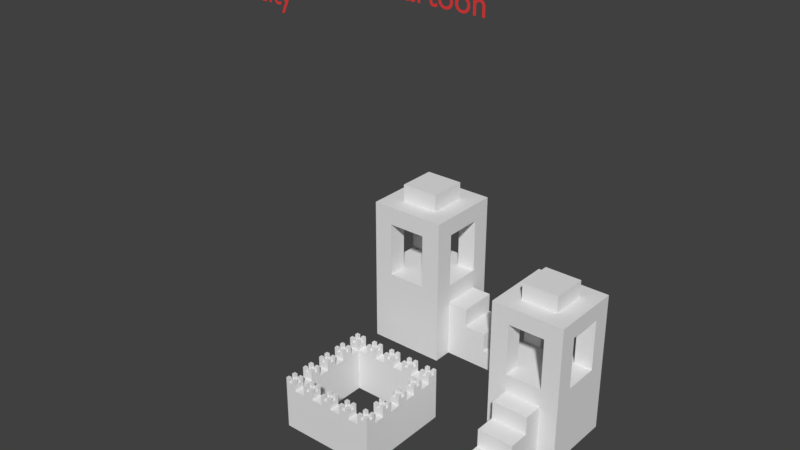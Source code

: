 # Source: Wall_segment.blend  (saved by Blender 2.79.0; exported with 4.5.12 LTS)
import bpy
from mathutils import Matrix  # noqa: F401  (used for matrix-valued properties, if any)

bpy.ops.wm.read_factory_settings(use_empty=True)
scene = bpy.context.scene
scene.name = 'Scene'

# ---- collections
col_collection_1 = bpy.data.collections.new('Collection 1'); scene.collection.children.link(col_collection_1)
col_collection_1.hide_render = True
col_collection_1.hide_viewport = True
col_collection_2 = bpy.data.collections.new('Collection 2'); scene.collection.children.link(col_collection_2)

# ---- materials (node trees are filled in below, after node groups)
mat_material = bpy.data.materials.new('Material')
mat_material.alpha_threshold = 0.0
mat_material.roughness = 0.5

# ---- material node trees
mat_material.use_nodes = True; mat_material.node_tree.nodes.clear()
_N = mat_material.node_tree.nodes; _L = mat_material.node_tree.links
n0 = _N.new('ShaderNodeOutputMaterial'); n0.name = 'Material Output'; n0.location = (300, 300)
n1 = _N.new('ShaderNodeBsdfDiffuse'); n1.name = 'Diffuse BSDF'; n1.location = (10, 300)
n1.inputs[0].default_value = (0.8, 0.04761, 0.04761, 1.0)
_L.new(n1.outputs[0], n0.inputs[0])
n0.is_active_output = True

# ---- world
world_world = bpy.data.worlds.new('World'); scene.world = world_world
world_world.color = (0.05088, 0.05088, 0.05088)
world_world.use_sun_shadow = False
world_world.sun_shadow_jitter_overblur = 0.0
world_world.cycles.sampling_method = 'MANUAL'

# ---- meshes
me_cube_001 = bpy.data.meshes.new('Cube.001')
me_cube_001.from_pydata([(-1.0, 0.3333, -0.2762), (-1.0, -0.3333, -0.2762), (-1.0, -0.3333, 0.2762), (-1.0, 0.3333, 0.2762), (1.0, -0.3333, -0.2762), (1.0, 0.3333, -0.2762), (1.0, 0.3333, 0.2762), (1.0, -0.3333, 0.2762), (0.3333, 1.0, -0.2762), (-0.3333, 1.0, -0.2762), (-0.3333, 1.0, 0.2762), (0.3333, 1.0, 0.2762), (-0.3333, -1.0, -0.2762), (0.3333, -1.0, -0.2762), (0.3333, -1.0, 0.2762), (-0.3333, -1.0, 0.2762), (-0.3333, 0.3333, 0.2762), (0.3333, 0.3333, 0.2762), (-0.3333, -0.3333, 0.2762), (0.3333, -0.3333, 0.2762), (0.3333, 0.3333, -0.2762), (-0.3333, 0.3333, -0.2762), (0.3333, -0.3333, -0.2762), (-0.3333, -0.3333, -0.2762)], [], [(23, 18, 2, 1), (20, 17, 6, 5), (19, 22, 4, 7), (16, 3, 2, 18), (21, 0, 3, 16), (20, 5, 4, 22), (23, 12, 15, 18), (5, 6, 7, 4), (1, 2, 3, 0), (0, 21, 23, 1), (21, 20, 22, 23), (9, 8, 20, 21), (6, 17, 19, 7), (17, 16, 18, 19), (21, 16, 10, 9), (11, 10, 16, 17), (22, 19, 14, 13), (19, 18, 15, 14), (23, 22, 13, 12), (20, 8, 11, 17), (13, 14, 15, 12), (9, 10, 11, 8)])
me_cube_001.use_remesh_preserve_volume = False
me_cube_001.use_remesh_preserve_attributes = False
me_cube_001.use_mirror_vertex_groups = False
me_cube_001.update()
me_cube = bpy.data.meshes.new('Cube')
me_cube.from_pydata([(0.6795, 0.359, 5.211), (0.3205, 0.359, 5.211), (0.6795, -0.359, 5.211), (0.3205, -0.359, 5.211), (0.0, -1.0, -4.0), (0.0, 1.0, -4.0), (2.0, -1.0, -4.0), (2.0, -1.0, 4.0), (2.0, 1.0, -4.0), (2.0, 1.0, 4.0), (1.0, 1.0, -4.0), (1.0, 1.0, 4.0), (1.0, -1.0, -4.0), (0.0, -1.0, -2.0), (0.0, -1.0, 0.0), (0.0, -1.0, 2.0), (0.0, 1.0, 2.0), (0.0, 1.0, 0.0), (0.0, 1.0, -2.0), (2.0, 1.0, 2.0), (2.0, 1.0, 0.0), (2.0, 1.0, -2.0), (2.0, -1.0, 2.0), (2.0, -1.0, 0.0), (2.0, -1.0, -2.0), (1.0, -1.0, 2.0), (1.0, -1.0, 0.0), (1.0, -1.0, -2.0), (1.0, 1.0, 2.0), (1.0, 1.0, 0.0), (1.0, 1.0, -2.0), (0.0, 1.0, 4.0), (1.0, -1.0, 4.0), (0.0, -1.0, 4.0), (1.0, -1.0, 6.0), (0.0, -1.0, 6.0), (0.0, 1.0, 6.0), (1.0, 1.0, 6.0), (0.3205, -1.0, 6.0), (0.3205, -1.0, 5.211), (0.3205, -0.359, 6.0), (0.6795, -1.0, 5.211), (0.6795, -0.359, 6.0), (0.0, -0.359, 6.0), (0.6795, -1.0, 6.0), (1.0, -0.359, 6.0), (1.0, -0.359, 5.211), (0.0, -0.359, 5.211), (0.0, 0.359, 6.0), (0.0, 0.359, 5.211), (1.0, 0.359, 5.211), (0.6795, 0.359, 6.0), (1.0, 0.359, 6.0), (0.3205, 1.0, 6.0), (0.3205, 1.0, 5.211), (0.3205, 0.359, 6.0), (0.6795, 1.0, 5.211), (0.6795, 1.0, 6.0)], [], [(3, 47, 43, 40), (0, 50, 52, 51), (1, 55, 48, 49), (0, 2, 46, 50), (3, 40, 38, 39), (1, 3, 2, 0), (1, 54, 53, 55), (2, 41, 44, 42), (3, 39, 41, 2), (0, 51, 57, 56), (15, 33, 31, 16), (28, 11, 9, 19), (19, 9, 7, 22), (25, 32, 33, 15), (10, 8, 6, 12), (9, 11, 32, 7), (5, 10, 12, 4), (22, 7, 32, 25), (16, 31, 11, 28), (5, 18, 30, 10), (18, 17, 29, 30), (17, 16, 28, 29), (6, 24, 27, 12), (24, 23, 26, 27), (23, 22, 25, 26), (12, 27, 13, 4), (27, 26, 14, 13), (26, 25, 15, 14), (8, 21, 24, 6), (21, 20, 23, 24), (20, 19, 22, 23), (10, 30, 21, 8), (30, 29, 20, 21), (29, 28, 19, 20), (4, 13, 18, 5), (13, 14, 17, 18), (14, 15, 16, 17), (31, 54, 56, 11), (34, 45, 42, 44), (57, 37, 11, 56), (31, 36, 53, 54), (38, 35, 33, 39), (46, 2, 42, 45), (38, 40, 43, 35), (48, 55, 53, 36), (57, 51, 52, 37), (47, 3, 1, 49), (54, 1, 0, 56), (32, 34, 44, 41), (33, 32, 41, 39), (33, 47, 49, 31), (48, 36, 31, 49), (33, 35, 43, 47), (45, 34, 32, 46), (11, 50, 46, 32), (11, 37, 52, 50)])
me_cube.use_remesh_preserve_volume = False
me_cube.use_remesh_preserve_attributes = False
me_cube.use_mirror_vertex_groups = False
me_cube.update()
me_cube_007 = bpy.data.meshes.new('Cube.007')
me_cube_007.from_pydata([(-1.0, -1.0, -1.0), (-1.0, -1.0, 1.0), (-1.0, 1.0, -1.0), (-1.0, 1.0, 1.0), (1.0, -1.0, -1.0), (1.0, -1.0, 1.0), (1.0, 1.0, -1.0), (1.0, 1.0, 1.0), (-1.0, 0.0, -1.0), (-1.0, -1.0, 0.0), (-1.0, 0.0, 1.0), (-1.0, 1.0, 0.0), (0.0, 1.0, -1.0), (0.0, 1.0, 1.0), (1.0, 1.0, 0.0), (1.0, 0.0, -1.0), (1.0, 0.0, 1.0), (1.0, -1.0, 0.0), (0.0, -1.0, -1.0), (0.0, -1.0, 1.0), (0.0, 0.0, 1.0), (0.0, 0.0, -1.0), (0.0, -1.0, 0.0), (1.0, 0.0, 0.0), (0.0, 1.0, 0.0), (-2.101, 0.0, -1.0), (-1.0, -0.5, -1.0), (-1.0, -1.0, 0.5), (-1.0, 0.5, 1.0), (-1.0, 1.0, -0.5), (-0.5, 1.0, -1.0), (0.5, 1.0, 1.0), (1.0, 1.0, -0.5), (1.0, 0.5, -1.0), (1.0, -0.5, 1.0), (1.0, -1.0, -0.5), (0.5, -1.0, -1.0), (-0.5, -1.0, 1.0), (-1.0, 0.5, -1.0), (-1.0, -1.0, -0.5), (-1.0, -0.5, 1.0), (-1.0, 1.0, 0.5), (0.5, 1.0, -1.0), (-0.5, 1.0, 1.0), (1.0, 1.0, 0.5), (1.0, -0.5, -1.0), (1.0, 0.5, 1.0), (1.0, -1.0, 0.5), (-0.5, -1.0, -1.0), (0.5, -1.0, 1.0), (0.0, -0.5, 1.0), (0.0, 0.5, 1.0), (0.5, 0.0, 1.0), (-0.5, 0.0, 1.0), (0.0, -0.5, -1.0), (0.0, 0.5, -1.0), (-0.5, 0.0, -1.0), (0.5, 0.0, -1.0), (-0.5, -1.0, 0.0), (0.5, -1.0, 0.0), (0.0, -1.0, -0.5), (0.0, -1.0, 0.5), (1.0, -0.5, 0.0), (1.0, 0.5, 0.0), (1.0, 0.0, -0.5), (1.0, 0.0, 0.5), (0.5, 1.0, 0.0), (-0.5, 1.0, 0.0), (0.0, 1.0, -0.5), (0.0, 1.0, 0.5), (-1.0, 0.5, 0.0), (-1.0, -0.5, 0.0), (-2.101, 0.5, -1.0), (-1.0, 0.0, 0.5), (-1.0, -0.5, 0.5), (-1.0, -0.5, -0.5), (-1.0, 0.5, -0.5), (-0.5, 1.0, 0.5), (-0.5, 1.0, -0.5), (0.5, 1.0, -0.5), (1.0, 0.5, 0.5), (1.0, 0.5, -0.5), (1.0, -0.5, -0.5), (0.5, -1.0, 0.5), (0.5, -1.0, -0.5), (-0.5, -1.0, -0.5), (0.5, 0.5, -1.0), (-0.5, 0.5, -1.0), (-0.5, -0.5, -1.0), (-0.5, 0.5, 1.0), (0.5, 0.5, 1.0), (0.5, -0.5, 1.0), (-0.5, -0.5, 1.0), (0.5, -0.5, -1.0), (-0.5, -1.0, 0.5), (1.0, -0.5, 0.5), (0.5, 1.0, 0.5), (-1.0, 0.5, 0.5), (-1.0, 0.5, 2.902), (-1.0, 1.0, 2.902), (0.5, 1.0, 2.902), (1.0, 1.0, 2.902), (1.0, -0.5, 2.902), (1.0, -1.0, 2.902), (-0.5, -1.0, 2.902), (-1.0, -1.0, 2.902), (-1.0, -0.5, 2.902), (-0.5, 1.0, 2.902), (1.0, 0.5, 2.902), (0.5, -1.0, 2.902), (-0.5, 0.5, 2.902), (0.5, 0.5, 2.902), (0.5, -0.5, 2.902), (-0.5, -0.5, 2.902), (1.0, -0.5, 1.951), (1.0, -1.0, 1.951), (-1.0, -0.5, 1.951), (-0.5, -0.5, 1.951), (0.5, -1.0, 1.951), (0.5, -0.5, 1.951), (1.0, 1.0, 1.951), (1.0, 0.5, 1.951), (-0.5, 1.0, 1.951), (-0.5, 0.5, 1.951), (-1.0, 0.5, 1.951), (-1.0, 1.0, 1.951), (-1.0, -1.0, 1.951), (-0.5, -1.0, 1.951), (0.5, 1.0, 1.951), (0.5, 0.5, 1.951), (1.0, -0.5, 2.427), (1.0, -1.0, 1.476), (-1.0, -0.5, 2.427), (-0.5, -0.5, 1.476), (0.5, -1.0, 2.427), (0.5, -0.5, 1.476), (1.0, 1.0, 2.427), (1.0, 0.5, 1.476), (-0.5, 1.0, 2.427), (-0.5, 0.5, 1.476), (-1.0, 0.5, 2.427), (-1.0, 1.0, 1.476), (-1.0, -1.0, 2.427), (-0.5, -1.0, 2.427), (0.5, 1.0, 2.427), (0.5, 0.5, 2.427), (1.0, -0.5, 1.476), (1.0, -1.0, 2.427), (-1.0, -0.5, 1.476), (-0.5, -0.5, 2.427), (0.5, -1.0, 1.476), (0.5, -0.5, 2.427), (1.0, 1.0, 1.476), (1.0, 0.5, 2.427), (-0.5, 1.0, 1.476), (-0.5, 0.5, 2.427), (-1.0, 0.5, 1.476), (-1.0, 1.0, 2.427), (-1.0, -1.0, 1.476), (-0.5, -1.0, 1.476), (0.5, 1.0, 1.476), (0.5, 0.5, 1.476), (1.0, 0.0, 2.902), (1.0, 0.0, 2.427), (0.5, 0.0, 2.427), (0.5, 0.0, 2.902), (0.0, -1.0, 2.902), (0.0, -1.0, 2.427), (0.0, -0.5, 2.427), (0.0, -0.5, 2.902), (0.0, 0.0, 2.427), (-1.0, 0.0, 2.427), (-1.0, 0.0, 2.902), (0.0, 1.0, 2.902), (0.0, 1.0, 2.427), (0.0, 0.5, 2.427), (0.0, 0.5, 2.902), (-0.5, 0.0, 2.902), (-0.5, 0.0, 2.427), (-0.5, 0.25, 2.427), (0.0, -0.5, 3.351), (0.5, -0.5, 3.351), (0.0, 0.5, 3.351), (-0.5, 0.5, 3.351), (0.5, 0.0, 3.351), (0.5, 0.5, 3.351), (-0.5, -0.5, 3.351), (0.0, 0.0, 3.351), (-0.5, 0.0, 3.351), (-1.533, 0.5, -1.0), (-1.533, 0.0, -1.0), (-1.533, -0.5, 0.0), (-1.533, 0.0, 0.0), (-2.645, 0.5, -1.0), (-1.533, 0.0, 0.5), (-1.533, -0.5, -1.0), (-1.533, 0.5, 0.0), (-1.533, -0.5, 0.5), (-1.533, -0.5, -0.5), (-1.533, 0.5, -0.5), (-1.533, 0.5, 0.5), (-2.101, -0.5, 0.0), (-2.101, 0.0, 0.0), (-2.101, 0.0, -0.5), (-2.101, -0.5, -1.0), (-2.101, 0.5, 0.0), (-2.101, -0.5, -0.5), (-2.101, 0.5, -0.5), (-2.645, 0.0, -1.0), (-2.645, 0.0, -0.5), (-2.645, -0.5, -1.0), (-2.645, -0.5, -0.5), (-2.645, 0.5, -0.5)], [], [(97, 28, 3, 41), (96, 31, 7, 44), (95, 34, 5, 47), (94, 37, 1, 27), (93, 45, 4, 36), (153, 136, 101, 108), (91, 50, 19, 49), (90, 51, 20, 52), (89, 28, 10, 53), (88, 54, 18, 48), (87, 55, 21, 56), (86, 33, 15, 57), (85, 58, 9, 39), (84, 59, 22, 60), (83, 49, 19, 61), (82, 62, 17, 35), (81, 63, 23, 64), (80, 46, 16, 65), (79, 66, 14, 32), (78, 67, 24, 68), (77, 43, 13, 69), (76, 70, 11, 29), (26, 75, 198, 195), (74, 40, 10, 73), (97, 70, 196, 200), (9, 27, 74, 71), (27, 1, 40, 74), (71, 74, 197, 191), (0, 39, 75, 26), (39, 9, 71, 75), (38, 76, 29, 2), (73, 97, 200, 194), (38, 8, 190, 189), (67, 77, 69, 24), (11, 41, 77, 67), (41, 3, 43, 77), (30, 78, 68, 12), (2, 29, 78, 30), (29, 11, 67, 78), (42, 79, 32, 6), (12, 68, 79, 42), (68, 24, 66, 79), (63, 80, 65, 23), (14, 44, 80, 63), (44, 7, 46, 80), (33, 81, 64, 15), (6, 32, 81, 33), (32, 14, 63, 81), (45, 82, 35, 4), (15, 64, 82, 45), (64, 23, 62, 82), (59, 83, 61, 22), (17, 47, 83, 59), (47, 5, 49, 83), (36, 84, 60, 18), (4, 35, 84, 36), (35, 17, 59, 84), (48, 85, 39, 0), (18, 60, 85, 48), (60, 22, 58, 85), (55, 86, 57, 21), (12, 42, 86, 55), (42, 6, 33, 86), (38, 87, 56, 8), (2, 30, 87, 38), (30, 12, 55, 87), (26, 88, 48, 0), (8, 56, 88, 26), (56, 21, 54, 88), (51, 89, 53, 20), (13, 43, 89, 51), (46, 90, 52, 16), (31, 13, 51, 90), (147, 130, 102, 103), (16, 52, 91, 34), (52, 20, 50, 91), (50, 92, 37, 19), (20, 53, 92, 50), (53, 10, 40, 92), (54, 93, 36, 18), (21, 57, 93, 54), (57, 15, 45, 93), (58, 94, 27, 9), (22, 61, 94, 58), (61, 19, 37, 94), (62, 95, 47, 17), (23, 65, 95, 62), (65, 16, 34, 95), (66, 96, 44, 14), (24, 69, 96, 66), (69, 13, 31, 96), (70, 97, 41, 11), (70, 76, 199, 196), (73, 10, 28, 97), (113, 106, 105, 104), (107, 99, 98, 110), (101, 100, 111, 108), (102, 112, 109, 103), (157, 140, 98, 99), (132, 142, 105, 106), (169, 113, 104, 166), (142, 143, 104, 105), (134, 147, 103, 109), (136, 144, 100, 101), (167, 143, 149, 168), (138, 157, 99, 107), (166, 104, 143, 167), (161, 137, 121, 129), (154, 141, 125, 122), (160, 161, 129, 128), (159, 133, 117, 127), (152, 160, 128, 120), (150, 131, 115, 118), (156, 139, 123, 124), (158, 159, 127, 126), (146, 135, 119, 114), (148, 158, 126, 116), (141, 156, 124, 125), (139, 154, 122, 123), (131, 146, 114, 115), (133, 148, 116, 117), (135, 150, 118, 119), (137, 152, 120, 121), (46, 7, 152, 137), (91, 49, 150, 135), (92, 40, 148, 133), (5, 34, 146, 131), (89, 43, 154, 139), (3, 28, 156, 141), (40, 1, 158, 148), (34, 91, 135, 146), (1, 37, 159, 158), (28, 89, 139, 156), (49, 5, 131, 150), (7, 31, 160, 152), (37, 92, 133, 159), (31, 90, 161, 160), (43, 3, 141, 154), (90, 46, 137, 161), (129, 121, 153, 145), (122, 125, 157, 138), (128, 129, 145, 144), (127, 117, 149, 143), (120, 128, 144, 136), (118, 115, 147, 134), (124, 123, 155, 140), (126, 127, 143, 142), (114, 119, 151, 130), (116, 126, 142, 132), (125, 124, 140, 157), (123, 122, 138, 155), (115, 114, 130, 147), (117, 116, 132, 149), (119, 118, 134, 151), (121, 120, 136, 153), (178, 149, 132, 171), (171, 132, 106, 172), (172, 106, 113, 177), (173, 100, 144, 174), (174, 144, 145, 175), (176, 111, 100, 173), (162, 102, 130, 163), (163, 130, 151, 164), (165, 112, 102, 162), (111, 165, 162, 108), (153, 163, 164, 145), (108, 162, 163, 153), (109, 166, 167, 134), (134, 167, 168, 151), (112, 169, 166, 109), (98, 172, 177, 110), (140, 171, 172, 98), (155, 179, 178, 171, 140), (110, 176, 173, 107), (138, 174, 175, 155), (107, 173, 174, 138), (169, 112, 181, 180), (113, 169, 180, 186), (111, 176, 182, 185), (112, 165, 184, 181), (170, 168, 149, 178), (175, 170, 178, 155), (170, 175, 145, 164), (168, 170, 164, 151), (187, 188, 186, 180), (182, 183, 188, 187), (187, 184, 185, 182), (180, 181, 184, 187), (165, 111, 185, 184), (110, 177, 188, 183), (176, 110, 183, 182), (177, 113, 186, 188), (190, 195, 204, 25), (191, 197, 194, 192), (195, 198, 206, 204), (191, 192, 202, 201), (196, 199, 207, 205), (192, 194, 200, 196), (8, 26, 195, 190), (76, 38, 189, 199), (74, 73, 194, 197), (75, 71, 191, 198), (206, 201, 202, 203), (207, 72, 193, 212), (25, 204, 210, 208), (203, 202, 205, 207), (199, 189, 72, 207), (198, 191, 201, 206), (189, 190, 25, 72), (192, 196, 205, 202), (210, 211, 209, 208), (208, 209, 212, 193), (206, 203, 209, 211), (72, 25, 208, 193), (203, 207, 212, 209), (204, 206, 211, 210)])
me_cube_007.use_remesh_preserve_volume = False
me_cube_007.use_remesh_preserve_attributes = False
me_cube_007.use_mirror_vertex_groups = False
me_cube_007.update()
me_cube_006 = bpy.data.meshes.new('Cube.006')
me_cube_006.from_pydata([(-1.0, -1.0, -1.0), (-1.0, -1.0, 1.0), (-1.0, 1.0, -1.0), (-1.0, 1.0, 1.0), (1.0, -1.0, -1.0), (1.0, -1.0, 1.0), (1.0, 1.0, -1.0), (1.0, 1.0, 1.0), (-1.0, 0.0, -1.0), (-1.0, -1.0, 0.0), (-1.0, 0.0, 1.0), (-1.0, 1.0, 0.0), (0.0, 1.0, -1.0), (0.0, 1.0, 1.0), (1.0, 1.0, 0.0), (1.0, 0.0, -1.0), (1.0, 0.0, 1.0), (1.0, -1.0, 0.0), (0.0, -1.0, -1.0), (0.0, -1.0, 1.0), (0.0, 0.0, 1.0), (0.0, 0.0, -1.0), (0.0, -1.0, 0.0), (1.0, 0.0, 0.0), (0.0, 1.0, 0.0), (-2.101, 0.0, -1.0), (-1.0, -0.5, -1.0), (-1.0, -1.0, 0.5), (-1.0, 0.5, 1.0), (-1.0, 1.0, -0.5), (-0.5, 1.0, -1.0), (0.5, 1.0, 1.0), (1.0, 1.0, -0.5), (1.0, 0.5, -1.0), (1.0, -0.5, 1.0), (1.0, -1.0, -0.5), (0.5, -1.0, -1.0), (-0.5, -1.0, 1.0), (-1.0, 0.5, -1.0), (-1.0, -1.0, -0.5), (-1.0, -0.5, 1.0), (-1.0, 1.0, 0.5), (0.5, 1.0, -1.0), (-0.5, 1.0, 1.0), (1.0, 1.0, 0.5), (1.0, -0.5, -1.0), (1.0, 0.5, 1.0), (1.0, -1.0, 0.5), (-0.5, -1.0, -1.0), (0.5, -1.0, 1.0), (0.0, -0.5, 1.0), (0.0, 0.5, 1.0), (0.5, 0.0, 1.0), (-0.5, 0.0, 1.0), (0.0, -0.5, -1.0), (0.0, 0.5, -1.0), (-0.5, 0.0, -1.0), (0.5, 0.0, -1.0), (-0.5, -1.0, 0.0), (0.5, -1.0, 0.0), (0.0, -1.0, -0.5), (0.0, -1.0, 0.5), (1.0, -0.5, 0.0), (1.0, 0.5, 0.0), (1.0, 0.0, -0.5), (1.0, 0.0, 0.5), (0.5, 1.0, 0.0), (-0.5, 1.0, 0.0), (0.0, 1.0, -0.5), (0.0, 1.0, 0.5), (-1.0, 0.5, 0.0), (-1.0, -0.5, 0.0), (-2.101, 0.5, -1.0), (-1.0, 0.0, 0.5), (-1.0, -0.5, 0.5), (-1.0, -0.5, -0.5), (-1.0, 0.5, -0.5), (-0.5, 1.0, 0.5), (-0.5, 1.0, -0.5), (0.5, 1.0, -0.5), (1.0, 0.5, 0.5), (1.0, 0.5, -0.5), (1.0, -0.5, -0.5), (0.5, -1.0, 0.5), (0.5, -1.0, -0.5), (-0.5, -1.0, -0.5), (0.5, 0.5, -1.0), (-0.5, 0.5, -1.0), (-0.5, -0.5, -1.0), (-0.5, 0.5, 1.0), (0.5, 0.5, 1.0), (0.5, -0.5, 1.0), (-0.5, -0.5, 1.0), (0.5, -0.5, -1.0), (-0.5, -1.0, 0.5), (1.0, -0.5, 0.5), (0.5, 1.0, 0.5), (-1.0, 0.5, 0.5), (-1.0, 0.5, 2.902), (-1.0, 1.0, 2.902), (0.5, 1.0, 2.902), (1.0, 1.0, 2.902), (1.0, -0.5, 2.902), (1.0, -1.0, 2.902), (-0.5, -1.0, 2.902), (-1.0, -1.0, 2.902), (-1.0, -0.5, 2.902), (-0.5, 1.0, 2.902), (1.0, 0.5, 2.902), (0.5, -1.0, 2.902), (-0.5, 0.5, 2.902), (0.5, 0.5, 2.902), (0.5, -0.5, 2.902), (-0.5, -0.5, 2.902), (1.0, -0.5, 1.951), (1.0, -1.0, 1.951), (-1.0, -0.5, 1.951), (-0.5, -0.5, 1.951), (0.5, -1.0, 1.951), (0.5, -0.5, 1.951), (1.0, 1.0, 1.951), (1.0, 0.5, 1.951), (-0.5, 1.0, 1.951), (-0.5, 0.5, 1.951), (-1.0, 0.5, 1.951), (-1.0, 1.0, 1.951), (-1.0, -1.0, 1.951), (-0.5, -1.0, 1.951), (0.5, 1.0, 1.951), (0.5, 0.5, 1.951), (1.0, -0.5, 2.427), (1.0, -1.0, 1.476), (-1.0, -0.5, 2.427), (-0.5, -0.5, 1.476), (0.5, -1.0, 2.427), (0.5, -0.5, 1.476), (1.0, 1.0, 2.427), (1.0, 0.5, 1.476), (-0.5, 1.0, 2.427), (-0.5, 0.5, 1.476), (-1.0, 0.5, 2.427), (-1.0, 1.0, 1.476), (-1.0, -1.0, 2.427), (-0.5, -1.0, 2.427), (0.5, 1.0, 2.427), (0.5, 0.5, 2.427), (1.0, -0.5, 1.476), (1.0, -1.0, 2.427), (-1.0, -0.5, 1.476), (-0.5, -0.5, 2.427), (0.5, -1.0, 1.476), (0.5, -0.5, 2.427), (1.0, 1.0, 1.476), (1.0, 0.5, 2.427), (-0.5, 1.0, 1.476), (-0.5, 0.5, 2.427), (-1.0, 0.5, 1.476), (-1.0, 1.0, 2.427), (-1.0, -1.0, 1.476), (-0.5, -1.0, 1.476), (0.5, 1.0, 1.476), (0.5, 0.5, 1.476), (1.0, 0.0, 2.902), (1.0, 0.0, 2.427), (0.5, 0.0, 2.427), (0.5, 0.0, 2.902), (0.0, -1.0, 2.902), (0.0, -1.0, 2.427), (0.0, -0.5, 2.427), (0.0, -0.5, 2.902), (0.0, 0.0, 2.427), (-1.0, 0.0, 2.427), (-1.0, 0.0, 2.902), (0.0, 1.0, 2.902), (0.0, 1.0, 2.427), (0.0, 0.5, 2.427), (0.0, 0.5, 2.902), (-0.5, 0.0, 2.902), (-0.5, 0.0, 2.427), (-0.5, 0.25, 2.427), (0.0, -0.5, 3.351), (0.5, -0.5, 3.351), (0.0, 0.5, 3.351), (-0.5, 0.5, 3.351), (0.5, 0.0, 3.351), (0.5, 0.5, 3.351), (-0.5, -0.5, 3.351), (0.0, 0.0, 3.351), (-0.5, 0.0, 3.351), (-1.533, 0.5, -1.0), (-1.533, 0.0, -1.0), (-1.533, -0.5, 0.0), (-1.533, 0.0, 0.0), (-2.645, 0.5, -1.0), (-1.533, 0.0, 0.5), (-1.533, -0.5, -1.0), (-1.533, 0.5, 0.0), (-1.533, -0.5, 0.5), (-1.533, -0.5, -0.5), (-1.533, 0.5, -0.5), (-1.533, 0.5, 0.5), (-2.101, -0.5, 0.0), (-2.101, 0.0, 0.0), (-2.101, 0.0, -0.5), (-2.101, -0.5, -1.0), (-2.101, 0.5, 0.0), (-2.101, -0.5, -0.5), (-2.101, 0.5, -0.5), (-2.645, 0.0, -1.0), (-2.645, 0.0, -0.5), (-2.645, -0.5, -1.0), (-2.645, -0.5, -0.5), (-2.645, 0.5, -0.5)], [], [(97, 28, 3, 41), (96, 31, 7, 44), (95, 34, 5, 47), (94, 37, 1, 27), (93, 45, 4, 36), (153, 136, 101, 108), (91, 50, 19, 49), (90, 51, 20, 52), (89, 28, 10, 53), (88, 54, 18, 48), (87, 55, 21, 56), (86, 33, 15, 57), (85, 58, 9, 39), (84, 59, 22, 60), (83, 49, 19, 61), (82, 62, 17, 35), (81, 63, 23, 64), (80, 46, 16, 65), (79, 66, 14, 32), (78, 67, 24, 68), (77, 43, 13, 69), (76, 70, 11, 29), (26, 75, 198, 195), (74, 40, 10, 73), (97, 70, 196, 200), (9, 27, 74, 71), (27, 1, 40, 74), (71, 74, 197, 191), (0, 39, 75, 26), (39, 9, 71, 75), (38, 76, 29, 2), (73, 97, 200, 194), (38, 8, 190, 189), (67, 77, 69, 24), (11, 41, 77, 67), (41, 3, 43, 77), (30, 78, 68, 12), (2, 29, 78, 30), (29, 11, 67, 78), (42, 79, 32, 6), (12, 68, 79, 42), (68, 24, 66, 79), (63, 80, 65, 23), (14, 44, 80, 63), (44, 7, 46, 80), (33, 81, 64, 15), (6, 32, 81, 33), (32, 14, 63, 81), (45, 82, 35, 4), (15, 64, 82, 45), (64, 23, 62, 82), (59, 83, 61, 22), (17, 47, 83, 59), (47, 5, 49, 83), (36, 84, 60, 18), (4, 35, 84, 36), (35, 17, 59, 84), (48, 85, 39, 0), (18, 60, 85, 48), (60, 22, 58, 85), (55, 86, 57, 21), (12, 42, 86, 55), (42, 6, 33, 86), (38, 87, 56, 8), (2, 30, 87, 38), (30, 12, 55, 87), (26, 88, 48, 0), (8, 56, 88, 26), (56, 21, 54, 88), (51, 89, 53, 20), (13, 43, 89, 51), (46, 90, 52, 16), (31, 13, 51, 90), (147, 130, 102, 103), (16, 52, 91, 34), (52, 20, 50, 91), (50, 92, 37, 19), (20, 53, 92, 50), (53, 10, 40, 92), (54, 93, 36, 18), (21, 57, 93, 54), (57, 15, 45, 93), (58, 94, 27, 9), (22, 61, 94, 58), (61, 19, 37, 94), (62, 95, 47, 17), (23, 65, 95, 62), (65, 16, 34, 95), (66, 96, 44, 14), (24, 69, 96, 66), (69, 13, 31, 96), (70, 97, 41, 11), (70, 76, 199, 196), (73, 10, 28, 97), (113, 106, 105, 104), (107, 99, 98, 110), (101, 100, 111, 108), (102, 112, 109, 103), (157, 140, 98, 99), (132, 142, 105, 106), (169, 113, 104, 166), (142, 143, 104, 105), (134, 147, 103, 109), (136, 144, 100, 101), (167, 143, 149, 168), (138, 157, 99, 107), (166, 104, 143, 167), (161, 137, 121, 129), (154, 141, 125, 122), (160, 161, 129, 128), (159, 133, 117, 127), (152, 160, 128, 120), (150, 131, 115, 118), (156, 139, 123, 124), (158, 159, 127, 126), (146, 135, 119, 114), (148, 158, 126, 116), (141, 156, 124, 125), (139, 154, 122, 123), (131, 146, 114, 115), (133, 148, 116, 117), (135, 150, 118, 119), (137, 152, 120, 121), (46, 7, 152, 137), (91, 49, 150, 135), (92, 40, 148, 133), (5, 34, 146, 131), (89, 43, 154, 139), (3, 28, 156, 141), (40, 1, 158, 148), (34, 91, 135, 146), (1, 37, 159, 158), (28, 89, 139, 156), (49, 5, 131, 150), (7, 31, 160, 152), (37, 92, 133, 159), (31, 90, 161, 160), (43, 3, 141, 154), (90, 46, 137, 161), (129, 121, 153, 145), (122, 125, 157, 138), (128, 129, 145, 144), (127, 117, 149, 143), (120, 128, 144, 136), (118, 115, 147, 134), (124, 123, 155, 140), (126, 127, 143, 142), (114, 119, 151, 130), (116, 126, 142, 132), (125, 124, 140, 157), (123, 122, 138, 155), (115, 114, 130, 147), (117, 116, 132, 149), (119, 118, 134, 151), (121, 120, 136, 153), (178, 149, 132, 171), (171, 132, 106, 172), (172, 106, 113, 177), (173, 100, 144, 174), (174, 144, 145, 175), (176, 111, 100, 173), (162, 102, 130, 163), (163, 130, 151, 164), (165, 112, 102, 162), (111, 165, 162, 108), (153, 163, 164, 145), (108, 162, 163, 153), (109, 166, 167, 134), (134, 167, 168, 151), (112, 169, 166, 109), (98, 172, 177, 110), (140, 171, 172, 98), (155, 179, 178, 171, 140), (110, 176, 173, 107), (138, 174, 175, 155), (107, 173, 174, 138), (169, 112, 181, 180), (113, 169, 180, 186), (111, 176, 182, 185), (112, 165, 184, 181), (170, 168, 149, 178), (175, 170, 178, 155), (170, 175, 145, 164), (168, 170, 164, 151), (187, 188, 186, 180), (182, 183, 188, 187), (187, 184, 185, 182), (180, 181, 184, 187), (165, 111, 185, 184), (110, 177, 188, 183), (176, 110, 183, 182), (177, 113, 186, 188), (190, 195, 204, 25), (191, 197, 194, 192), (195, 198, 206, 204), (191, 192, 202, 201), (196, 199, 207, 205), (192, 194, 200, 196), (8, 26, 195, 190), (76, 38, 189, 199), (74, 73, 194, 197), (75, 71, 191, 198), (206, 201, 202, 203), (207, 72, 193, 212), (25, 204, 210, 208), (203, 202, 205, 207), (199, 189, 72, 207), (198, 191, 201, 206), (189, 190, 25, 72), (192, 196, 205, 202), (210, 211, 209, 208), (208, 209, 212, 193), (206, 203, 209, 211), (72, 25, 208, 193), (203, 207, 212, 209), (204, 206, 211, 210)])
me_cube_006.use_remesh_preserve_volume = False
me_cube_006.use_remesh_preserve_attributes = False
me_cube_006.use_mirror_vertex_groups = False
me_cube_006.update()
me_cube_005 = bpy.data.meshes.new('Cube.005')
me_cube_005.from_pydata([(0.6795, 0.359, 5.211), (0.3205, 0.359, 5.211), (0.6795, -0.359, 5.211), (0.3205, -0.359, 5.211), (0.0, -1.0, -4.0), (0.0, 1.0, -4.0), (2.0, -1.0, -4.0), (2.0, -1.0, 4.0), (2.0, 1.0, -4.0), (2.0, 1.0, 4.0), (1.0, 1.0, -4.0), (1.0, 1.0, 4.0), (1.0, -1.0, -4.0), (0.0, -1.0, -2.0), (0.0, -1.0, 0.0), (0.0, -1.0, 2.0), (0.0, 1.0, 2.0), (0.0, 1.0, 0.0), (0.0, 1.0, -2.0), (2.0, 1.0, 2.0), (2.0, 1.0, 0.0), (2.0, 1.0, -2.0), (2.0, -1.0, 2.0), (2.0, -1.0, 0.0), (2.0, -1.0, -2.0), (1.0, -1.0, 2.0), (1.0, -1.0, 0.0), (1.0, -1.0, -2.0), (1.0, 1.0, 2.0), (1.0, 1.0, 0.0), (1.0, 1.0, -2.0), (0.0, 1.0, 4.0), (1.0, -1.0, 4.0), (0.0, -1.0, 4.0), (1.0, -1.0, 6.0), (0.0, -1.0, 6.0), (0.0, 1.0, 6.0), (1.0, 1.0, 6.0), (0.3205, -1.0, 6.0), (0.3205, -1.0, 5.211), (0.3205, -0.359, 6.0), (0.6795, -1.0, 5.211), (0.6795, -0.359, 6.0), (0.0, -0.359, 6.0), (0.6795, -1.0, 6.0), (1.0, -0.359, 6.0), (1.0, -0.359, 5.211), (0.0, -0.359, 5.211), (0.0, 0.359, 6.0), (0.0, 0.359, 5.211), (1.0, 0.359, 5.211), (0.6795, 0.359, 6.0), (1.0, 0.359, 6.0), (0.3205, 1.0, 6.0), (0.3205, 1.0, 5.211), (0.3205, 0.359, 6.0), (0.6795, 1.0, 5.211), (0.6795, 1.0, 6.0)], [], [(3, 47, 43, 40), (0, 50, 52, 51), (1, 55, 48, 49), (0, 2, 46, 50), (3, 40, 38, 39), (1, 3, 2, 0), (1, 54, 53, 55), (2, 41, 44, 42), (3, 39, 41, 2), (0, 51, 57, 56), (15, 33, 31, 16), (28, 11, 9, 19), (19, 9, 7, 22), (25, 32, 33, 15), (10, 8, 6, 12), (9, 11, 32, 7), (5, 10, 12, 4), (22, 7, 32, 25), (16, 31, 11, 28), (5, 18, 30, 10), (18, 17, 29, 30), (17, 16, 28, 29), (6, 24, 27, 12), (24, 23, 26, 27), (23, 22, 25, 26), (12, 27, 13, 4), (27, 26, 14, 13), (26, 25, 15, 14), (8, 21, 24, 6), (21, 20, 23, 24), (20, 19, 22, 23), (10, 30, 21, 8), (30, 29, 20, 21), (29, 28, 19, 20), (4, 13, 18, 5), (13, 14, 17, 18), (14, 15, 16, 17), (31, 54, 56, 11), (34, 45, 42, 44), (57, 37, 11, 56), (31, 36, 53, 54), (38, 35, 33, 39), (46, 2, 42, 45), (38, 40, 43, 35), (48, 55, 53, 36), (57, 51, 52, 37), (47, 3, 1, 49), (54, 1, 0, 56), (32, 34, 44, 41), (33, 32, 41, 39), (33, 47, 49, 31), (48, 36, 31, 49), (33, 35, 43, 47), (45, 34, 32, 46), (11, 50, 46, 32), (11, 37, 52, 50)])
me_cube_005.use_remesh_preserve_volume = False
me_cube_005.use_remesh_preserve_attributes = False
me_cube_005.use_mirror_vertex_groups = False
me_cube_005.update()
me_cube_004 = bpy.data.meshes.new('Cube.004')
me_cube_004.from_pydata([(0.6795, 0.359, 5.211), (0.3205, 0.359, 5.211), (0.6795, -0.359, 5.211), (0.3205, -0.359, 5.211), (0.0, -1.0, -4.0), (0.0, 1.0, -4.0), (2.0, -1.0, -4.0), (2.0, -1.0, 4.0), (2.0, 1.0, -4.0), (2.0, 1.0, 4.0), (1.0, 1.0, -4.0), (1.0, 1.0, 4.0), (1.0, -1.0, -4.0), (0.0, -1.0, -2.0), (0.0, -1.0, 0.0), (0.0, -1.0, 2.0), (0.0, 1.0, 2.0), (0.0, 1.0, 0.0), (0.0, 1.0, -2.0), (2.0, 1.0, 2.0), (2.0, 1.0, 0.0), (2.0, 1.0, -2.0), (2.0, -1.0, 2.0), (2.0, -1.0, 0.0), (2.0, -1.0, -2.0), (1.0, -1.0, 2.0), (1.0, -1.0, 0.0), (1.0, -1.0, -2.0), (1.0, 1.0, 2.0), (1.0, 1.0, 0.0), (1.0, 1.0, -2.0), (0.0, 1.0, 4.0), (1.0, -1.0, 4.0), (0.0, -1.0, 4.0), (1.0, -1.0, 6.0), (0.0, -1.0, 6.0), (0.0, 1.0, 6.0), (1.0, 1.0, 6.0), (0.3205, -1.0, 6.0), (0.3205, -1.0, 5.211), (0.3205, -0.359, 6.0), (0.6795, -1.0, 5.211), (0.6795, -0.359, 6.0), (0.0, -0.359, 6.0), (0.6795, -1.0, 6.0), (1.0, -0.359, 6.0), (1.0, -0.359, 5.211), (0.0, -0.359, 5.211), (0.0, 0.359, 6.0), (0.0, 0.359, 5.211), (1.0, 0.359, 5.211), (0.6795, 0.359, 6.0), (1.0, 0.359, 6.0), (0.3205, 1.0, 6.0), (0.3205, 1.0, 5.211), (0.3205, 0.359, 6.0), (0.6795, 1.0, 5.211), (0.6795, 1.0, 6.0)], [], [(3, 47, 43, 40), (0, 50, 52, 51), (1, 55, 48, 49), (0, 2, 46, 50), (3, 40, 38, 39), (1, 3, 2, 0), (1, 54, 53, 55), (2, 41, 44, 42), (3, 39, 41, 2), (0, 51, 57, 56), (15, 33, 31, 16), (28, 11, 9, 19), (19, 9, 7, 22), (25, 32, 33, 15), (10, 8, 6, 12), (9, 11, 32, 7), (5, 10, 12, 4), (22, 7, 32, 25), (16, 31, 11, 28), (5, 18, 30, 10), (18, 17, 29, 30), (17, 16, 28, 29), (6, 24, 27, 12), (24, 23, 26, 27), (23, 22, 25, 26), (12, 27, 13, 4), (27, 26, 14, 13), (26, 25, 15, 14), (8, 21, 24, 6), (21, 20, 23, 24), (20, 19, 22, 23), (10, 30, 21, 8), (30, 29, 20, 21), (29, 28, 19, 20), (4, 13, 18, 5), (13, 14, 17, 18), (14, 15, 16, 17), (31, 54, 56, 11), (34, 45, 42, 44), (57, 37, 11, 56), (31, 36, 53, 54), (38, 35, 33, 39), (46, 2, 42, 45), (38, 40, 43, 35), (48, 55, 53, 36), (57, 51, 52, 37), (47, 3, 1, 49), (54, 1, 0, 56), (32, 34, 44, 41), (33, 32, 41, 39), (33, 47, 49, 31), (48, 36, 31, 49), (33, 35, 43, 47), (45, 34, 32, 46), (11, 50, 46, 32), (11, 37, 52, 50)])
me_cube_004.use_remesh_preserve_volume = False
me_cube_004.use_remesh_preserve_attributes = False
me_cube_004.use_mirror_vertex_groups = False
me_cube_004.update()
me_cube_003 = bpy.data.meshes.new('Cube.003')
me_cube_003.from_pydata([(0.6795, 0.359, 5.211), (0.3205, 0.359, 5.211), (0.6795, -0.359, 5.211), (0.3205, -0.359, 5.211), (0.0, -1.0, -4.0), (0.0, 1.0, -4.0), (2.0, -1.0, -4.0), (2.0, -1.0, 4.0), (2.0, 1.0, -4.0), (2.0, 1.0, 4.0), (1.0, 1.0, -4.0), (1.0, 1.0, 4.0), (1.0, -1.0, -4.0), (0.0, -1.0, -2.0), (0.0, -1.0, 0.0), (0.0, -1.0, 2.0), (0.0, 1.0, 2.0), (0.0, 1.0, 0.0), (0.0, 1.0, -2.0), (2.0, 1.0, 2.0), (2.0, 1.0, 0.0), (2.0, 1.0, -2.0), (2.0, -1.0, 2.0), (2.0, -1.0, 0.0), (2.0, -1.0, -2.0), (1.0, -1.0, 2.0), (1.0, -1.0, 0.0), (1.0, -1.0, -2.0), (1.0, 1.0, 2.0), (1.0, 1.0, 0.0), (1.0, 1.0, -2.0), (0.0, 1.0, 4.0), (1.0, -1.0, 4.0), (0.0, -1.0, 4.0), (1.0, -1.0, 6.0), (0.0, -1.0, 6.0), (0.0, 1.0, 6.0), (1.0, 1.0, 6.0), (0.3205, -1.0, 6.0), (0.3205, -1.0, 5.211), (0.3205, -0.359, 6.0), (0.6795, -1.0, 5.211), (0.6795, -0.359, 6.0), (0.0, -0.359, 6.0), (0.6795, -1.0, 6.0), (1.0, -0.359, 6.0), (1.0, -0.359, 5.211), (0.0, -0.359, 5.211), (0.0, 0.359, 6.0), (0.0, 0.359, 5.211), (1.0, 0.359, 5.211), (0.6795, 0.359, 6.0), (1.0, 0.359, 6.0), (0.3205, 1.0, 6.0), (0.3205, 1.0, 5.211), (0.3205, 0.359, 6.0), (0.6795, 1.0, 5.211), (0.6795, 1.0, 6.0)], [], [(3, 47, 43, 40), (0, 50, 52, 51), (1, 55, 48, 49), (0, 2, 46, 50), (3, 40, 38, 39), (1, 3, 2, 0), (1, 54, 53, 55), (2, 41, 44, 42), (3, 39, 41, 2), (0, 51, 57, 56), (15, 33, 31, 16), (28, 11, 9, 19), (19, 9, 7, 22), (25, 32, 33, 15), (10, 8, 6, 12), (9, 11, 32, 7), (5, 10, 12, 4), (22, 7, 32, 25), (16, 31, 11, 28), (5, 18, 30, 10), (18, 17, 29, 30), (17, 16, 28, 29), (6, 24, 27, 12), (24, 23, 26, 27), (23, 22, 25, 26), (12, 27, 13, 4), (27, 26, 14, 13), (26, 25, 15, 14), (8, 21, 24, 6), (21, 20, 23, 24), (20, 19, 22, 23), (10, 30, 21, 8), (30, 29, 20, 21), (29, 28, 19, 20), (4, 13, 18, 5), (13, 14, 17, 18), (14, 15, 16, 17), (31, 54, 56, 11), (34, 45, 42, 44), (57, 37, 11, 56), (31, 36, 53, 54), (38, 35, 33, 39), (46, 2, 42, 45), (38, 40, 43, 35), (48, 55, 53, 36), (57, 51, 52, 37), (47, 3, 1, 49), (54, 1, 0, 56), (32, 34, 44, 41), (33, 32, 41, 39), (33, 47, 49, 31), (48, 36, 31, 49), (33, 35, 43, 47), (45, 34, 32, 46), (11, 50, 46, 32), (11, 37, 52, 50)])
me_cube_003.use_remesh_preserve_volume = False
me_cube_003.use_remesh_preserve_attributes = False
me_cube_003.use_mirror_vertex_groups = False
me_cube_003.update()
me_cube_002 = bpy.data.meshes.new('Cube.002')
me_cube_002.from_pydata([(0.6795, 0.359, 5.211), (0.3205, 0.359, 5.211), (0.6795, -0.359, 5.211), (0.3205, -0.359, 5.211), (0.0, -1.0, -4.0), (0.0, 1.0, -4.0), (2.0, -1.0, -4.0), (2.0, -1.0, 4.0), (2.0, 1.0, -4.0), (2.0, 1.0, 4.0), (1.0, 1.0, -4.0), (1.0, 1.0, 4.0), (1.0, -1.0, -4.0), (0.0, -1.0, -2.0), (0.0, -1.0, 0.0), (0.0, -1.0, 2.0), (0.0, 1.0, 2.0), (0.0, 1.0, 0.0), (0.0, 1.0, -2.0), (2.0, 1.0, 2.0), (2.0, 1.0, 0.0), (2.0, 1.0, -2.0), (2.0, -1.0, 2.0), (2.0, -1.0, 0.0), (2.0, -1.0, -2.0), (1.0, -1.0, 2.0), (1.0, -1.0, 0.0), (1.0, -1.0, -2.0), (1.0, 1.0, 2.0), (1.0, 1.0, 0.0), (1.0, 1.0, -2.0), (0.0, 1.0, 4.0), (1.0, -1.0, 4.0), (0.0, -1.0, 4.0), (1.0, -1.0, 6.0), (0.0, -1.0, 6.0), (0.0, 1.0, 6.0), (1.0, 1.0, 6.0), (0.3205, -1.0, 6.0), (0.3205, -1.0, 5.211), (0.3205, -0.359, 6.0), (0.6795, -1.0, 5.211), (0.6795, -0.359, 6.0), (0.0, -0.359, 6.0), (0.6795, -1.0, 6.0), (1.0, -0.359, 6.0), (1.0, -0.359, 5.211), (0.0, -0.359, 5.211), (0.0, 0.359, 6.0), (0.0, 0.359, 5.211), (1.0, 0.359, 5.211), (0.6795, 0.359, 6.0), (1.0, 0.359, 6.0), (0.3205, 1.0, 6.0), (0.3205, 1.0, 5.211), (0.3205, 0.359, 6.0), (0.6795, 1.0, 5.211), (0.6795, 1.0, 6.0)], [], [(3, 47, 43, 40), (0, 50, 52, 51), (1, 55, 48, 49), (0, 2, 46, 50), (3, 40, 38, 39), (1, 3, 2, 0), (1, 54, 53, 55), (2, 41, 44, 42), (3, 39, 41, 2), (0, 51, 57, 56), (15, 33, 31, 16), (28, 11, 9, 19), (19, 9, 7, 22), (25, 32, 33, 15), (10, 8, 6, 12), (9, 11, 32, 7), (5, 10, 12, 4), (22, 7, 32, 25), (16, 31, 11, 28), (5, 18, 30, 10), (18, 17, 29, 30), (17, 16, 28, 29), (6, 24, 27, 12), (24, 23, 26, 27), (23, 22, 25, 26), (12, 27, 13, 4), (27, 26, 14, 13), (26, 25, 15, 14), (8, 21, 24, 6), (21, 20, 23, 24), (20, 19, 22, 23), (10, 30, 21, 8), (30, 29, 20, 21), (29, 28, 19, 20), (4, 13, 18, 5), (13, 14, 17, 18), (14, 15, 16, 17), (31, 54, 56, 11), (34, 45, 42, 44), (57, 37, 11, 56), (31, 36, 53, 54), (38, 35, 33, 39), (46, 2, 42, 45), (38, 40, 43, 35), (48, 55, 53, 36), (57, 51, 52, 37), (47, 3, 1, 49), (54, 1, 0, 56), (32, 34, 44, 41), (33, 32, 41, 39), (33, 47, 49, 31), (48, 36, 31, 49), (33, 35, 43, 47), (45, 34, 32, 46), (11, 50, 46, 32), (11, 37, 52, 50)])
me_cube_002.use_remesh_preserve_volume = False
me_cube_002.use_remesh_preserve_attributes = False
me_cube_002.use_mirror_vertex_groups = False
me_cube_002.update()
me_cube_002_1 = bpy.data.meshes.new('Cube.002')
me_cube_002_1.from_pydata([], [], [])
me_cube_002_1.update()

# ---- curves / text
txt_text = bpy.data.curves.new('Text', 'FONT')
txt_text.dimensions = '2D'
txt_text.body = 'Bomberman cartoon\ncity'
txt_text.materials.append(mat_material)
txt_text.use_path_clamp = True
txt_text.bevel_resolution = 0

# ---- objects
ob_scalecube = bpy.data.objects.new('ScaleCube', me_cube_001)
ob_wall_segmented = bpy.data.objects.new('Wall(segmented)', me_cube)
ob_text = bpy.data.objects.new('Text', txt_text)
ob_cube_002 = bpy.data.objects.new('Cube.002', me_cube_007)
ob_cube_001 = bpy.data.objects.new('Cube.001', me_cube_006)
ob_wall_segmented__004 = bpy.data.objects.new('Wall(segmented).004', me_cube_005)
ob_wall_segmented__003 = bpy.data.objects.new('Wall(segmented).003', me_cube_004)
ob_wall_segmented__002 = bpy.data.objects.new('Wall(segmented).002', me_cube_003)
ob_wall_segmented__001 = bpy.data.objects.new('Wall(segmented).001', me_cube_002)
ob_cube = bpy.data.objects.new('Cube', me_cube_002_1)

# ---- transforms, parenting, visibility, modifiers, constraints
ob_scalecube.location = (1.0, 0.0, 5.77)
ob_scalecube.scale = (1.077, 1.077, 2.022)
ob_scalecube.hide_viewport = True
ob_scalecube.display_type = 'WIRE'
ob_scalecube.lineart.crease_threshold = 0.0
ob_wall_segmented.location = (0.0, 0.0, 0.0)
ob_wall_segmented.scale = (2.0, 1.0, 1.0)
ob_wall_segmented.lineart.crease_threshold = 0.0
_m = ob_wall_segmented.modifiers.new('Array', 'ARRAY')
_m.count = 3
_m.use_constant_offset = True
_m.constant_offset_displace = (2.0, 0.0, 0.0)
_m.use_relative_offset = False
ob_text.location = (-19.96, -0.2154, 72.19)
ob_text.rotation_euler = (1.571, -0.0, 0.0)
ob_text.scale = (5.134, 5.134, 5.134)
ob_text.lineart.crease_threshold = 0.0
ob_cube_002.location = (-1.97, 21.15, 10.2)
ob_cube_002.rotation_euler = (0.0, -0.0, 3.142)
ob_cube_002.scale = (6.902, 6.902, 6.902)
ob_cube_002.lineart.crease_threshold = 0.0
ob_cube_001.location = (23.18, 21.15, 9.537e-07)
ob_cube_001.rotation_euler = (0.0, -0.0, 1.571)
ob_cube_001.scale = (6.902, 6.902, 6.902)
ob_cube_001.lineart.crease_threshold = 0.0
ob_wall_segmented__004.location = (-8.0, -9.0, 0.0)
ob_wall_segmented__004.rotation_euler = (0.0, 0.0, 1.571)
ob_wall_segmented__004.scale = (2.0, 1.0, 1.0)
ob_wall_segmented__004.lineart.crease_threshold = 0.0
_m = ob_wall_segmented__004.modifiers.new('Array', 'ARRAY')
_m.count = 4
_m.use_constant_offset = True
_m.constant_offset_displace = (2.0, 0.0, 0.0)
_m.use_relative_offset = False
ob_wall_segmented__003.location = (9.0, -8.0, 0.0)
ob_wall_segmented__003.rotation_euler = (0.0, -0.0, 3.142)
ob_wall_segmented__003.scale = (2.0, 1.0, 1.0)
ob_wall_segmented__003.lineart.crease_threshold = 0.0
_m = ob_wall_segmented__003.modifiers.new('Array', 'ARRAY')
_m.count = 4
_m.use_constant_offset = True
_m.constant_offset_displace = (2.0, 0.0, 0.0)
_m.use_relative_offset = False
ob_wall_segmented__002.location = (8.0, 9.0, 0.0)
ob_wall_segmented__002.rotation_euler = (0.0, -0.0, -1.571)
ob_wall_segmented__002.scale = (2.0, 1.0, 1.0)
ob_wall_segmented__002.lineart.crease_threshold = 0.0
_m = ob_wall_segmented__002.modifiers.new('Array', 'ARRAY')
_m.count = 4
_m.use_constant_offset = True
_m.constant_offset_displace = (2.0, 0.0, 0.0)
_m.use_relative_offset = False
ob_wall_segmented__001.location = (-9.0, 8.0, 0.0)
ob_wall_segmented__001.scale = (2.0, 1.0, 1.0)
ob_wall_segmented__001.lineart.crease_threshold = 0.0
_m = ob_wall_segmented__001.modifiers.new('Array', 'ARRAY')
_m.count = 4
_m.use_constant_offset = True
_m.constant_offset_displace = (2.0, 0.0, 0.0)
_m.use_relative_offset = False
ob_cube.location = (21.53, -20.2, 9.537e-07)
ob_cube.scale = (4.787, 4.787, 4.787)
ob_cube.lineart.crease_threshold = 0.0

# ---- collection membership
col_collection_1.objects.link(ob_scalecube)
col_collection_1.objects.link(ob_wall_segmented)
col_collection_2.objects.link(ob_text)
col_collection_2.objects.link(ob_cube_002)
col_collection_2.objects.link(ob_cube_001)
col_collection_2.objects.link(ob_wall_segmented__004)
col_collection_2.objects.link(ob_wall_segmented__003)
col_collection_2.objects.link(ob_wall_segmented__002)
col_collection_2.objects.link(ob_wall_segmented__001)
col_collection_2.objects.link(ob_cube)

# ---- scene / render settings (as saved in the file)
scene.frame_start = 1; scene.frame_end = 250; scene.frame_set(105)
scene.render.engine = 'CYCLES'
scene.render.fps = 30
scene.render.dither_intensity = 0.0
scene.cycles.use_denoising = False
scene.cycles.samples = 128
scene.cycles.sampling_pattern = 'TABULATED_SOBOL'
scene.cycles.light_sampling_threshold = 0.0
scene.cycles.use_adaptive_sampling = False
scene.cycles.use_light_tree = False
scene.cycles.blur_glossy = 0.0
scene.cycles.sample_clamp_indirect = 0.0
scene.view_settings.view_transform = 'Standard'
bpy.context.view_layer.update()

# ---- added for rendering (the .blend has no active camera and no usable light): camera, sun
cam_auto = bpy.data.cameras.new('AutoCamera')
cam_auto.lens = 50.0
cam_auto.sensor_width = 36.0
cam_auto.clip_end = 1751.28
ob_auto_camera = bpy.data.objects.new('AutoCamera', cam_auto)
scene.collection.objects.link(ob_auto_camera)
ob_auto_camera.location = (104.953, -115.822, 114.224)
ob_auto_camera.rotation_euler = (1.09748, -7.21219e-08, 0.694738)
scene.camera = ob_auto_camera
light_auto_sun = bpy.data.lights.new('AutoSun', 'SUN')
light_auto_sun.energy = 3.0
light_auto_sun.angle = 0.0523599
ob_auto_sun = bpy.data.objects.new('AutoSun', light_auto_sun)
scene.collection.objects.link(ob_auto_sun)
ob_auto_sun.rotation_euler = (0.872665, 0.174533, 0.523599)
bpy.context.view_layer.update()
